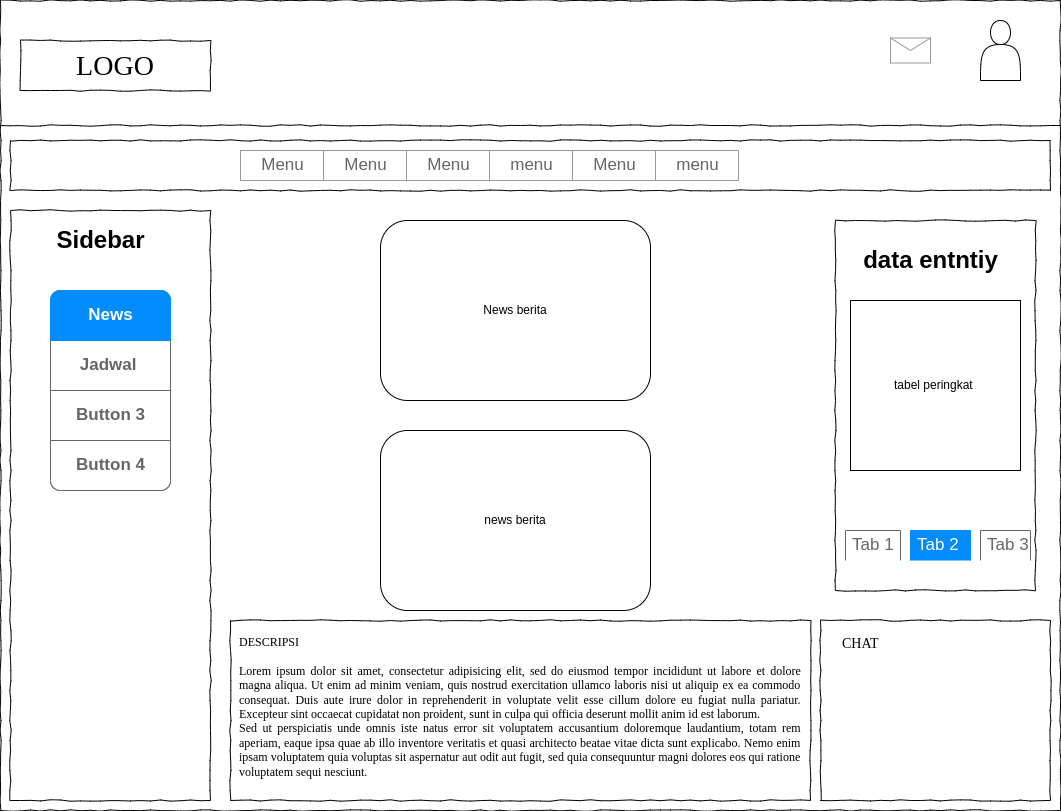

The diagram above was exported from draw.io. Its source (the exported page's mxGraphModel, read from the mxfile embedded in the PNG):
<mxGraphModel dx="1422" dy="729" grid="1" gridSize="10" guides="1" tooltips="1" connect="1" arrows="1" fold="1" page="1" pageScale="1" pageWidth="1100" pageHeight="850" background="none" math="0" shadow="0">
  <root>
    <mxCell id="0" />
    <mxCell id="1" parent="0" />
    <mxCell id="677b7b8949515195-1" value="" style="whiteSpace=wrap;html=1;rounded=0;shadow=0;labelBackgroundColor=none;strokeColor=#000000;strokeWidth=1;fillColor=none;fontFamily=Verdana;fontSize=12;fontColor=#000000;align=center;comic=1;" parent="1" vertex="1">
      <mxGeometry x="20" y="20" width="1060" height="810" as="geometry" />
    </mxCell>
    <mxCell id="677b7b8949515195-2" value="LOGO" style="whiteSpace=wrap;html=1;rounded=0;shadow=0;labelBackgroundColor=none;strokeWidth=1;fontFamily=Verdana;fontSize=28;align=center;comic=1;" parent="1" vertex="1">
      <mxGeometry x="40" y="60" width="190" height="50" as="geometry" />
    </mxCell>
    <mxCell id="677b7b8949515195-8" value="" style="whiteSpace=wrap;html=1;rounded=0;shadow=0;labelBackgroundColor=none;strokeWidth=1;fillColor=none;fontFamily=Verdana;fontSize=12;align=center;comic=1;" parent="1" vertex="1">
      <mxGeometry x="30" y="230" width="200" height="590" as="geometry" />
    </mxCell>
    <mxCell id="677b7b8949515195-9" value="" style="line;strokeWidth=1;html=1;rounded=0;shadow=0;labelBackgroundColor=none;fillColor=none;fontFamily=Verdana;fontSize=14;fontColor=#000000;align=center;comic=1;" parent="1" vertex="1">
      <mxGeometry x="20" y="140" width="1060" height="10" as="geometry" />
    </mxCell>
    <mxCell id="677b7b8949515195-10" value="" style="whiteSpace=wrap;html=1;rounded=0;shadow=0;labelBackgroundColor=none;strokeWidth=1;fillColor=none;fontFamily=Verdana;fontSize=12;align=center;comic=1;" parent="1" vertex="1">
      <mxGeometry x="30" y="160" width="1040" height="50" as="geometry" />
    </mxCell>
    <mxCell id="677b7b8949515195-15" value="&lt;div style=&quot;text-align: justify&quot;&gt;&lt;span&gt;DESCRIPSI&amp;nbsp;&lt;/span&gt;&lt;/div&gt;&lt;div style=&quot;text-align: justify&quot;&gt;&lt;span&gt;&lt;br&gt;&lt;/span&gt;&lt;/div&gt;&lt;div style=&quot;text-align: justify&quot;&gt;&lt;span&gt;Lorem ipsum dolor sit amet, consectetur adipisicing elit, sed do eiusmod tempor incididunt ut labore et dolore magna aliqua. Ut enim ad minim veniam, quis nostrud exercitation ullamco laboris nisi ut aliquip ex ea commodo consequat. Duis aute irure dolor in reprehenderit in voluptate velit esse cillum dolore eu fugiat nulla pariatur. Excepteur sint occaecat cupidatat non proident, sunt in culpa qui officia deserunt mollit anim id est laborum.&lt;/span&gt;&lt;/div&gt;&lt;div style=&quot;text-align: justify&quot;&gt;&lt;span&gt;Sed ut perspiciatis unde omnis iste natus error sit voluptatem accusantium doloremque laudantium, totam rem aperiam, eaque ipsa quae ab illo inventore veritatis et quasi architecto beatae vitae dicta sunt explicabo. Nemo enim ipsam voluptatem quia voluptas sit aspernatur aut odit aut fugit, sed quia consequuntur magni dolores eos qui ratione voluptatem sequi nesciunt.&amp;nbsp;&lt;/span&gt;&lt;/div&gt;" style="whiteSpace=wrap;html=1;rounded=0;shadow=0;labelBackgroundColor=none;strokeWidth=1;fillColor=none;fontFamily=Verdana;fontSize=12;align=center;verticalAlign=top;spacing=10;comic=1;" parent="1" vertex="1">
      <mxGeometry x="250" y="640" width="580" height="180" as="geometry" />
    </mxCell>
    <mxCell id="677b7b8949515195-26" value="" style="whiteSpace=wrap;html=1;rounded=0;shadow=0;labelBackgroundColor=none;strokeWidth=1;fillColor=none;fontFamily=Verdana;fontSize=12;align=center;comic=1;" parent="1" vertex="1">
      <mxGeometry x="840" y="640" width="230" height="180" as="geometry" />
    </mxCell>
    <mxCell id="677b7b8949515195-42" value="CHAT" style="text;html=1;points=[];align=left;verticalAlign=top;spacingTop=-4;fontSize=14;fontFamily=Verdana" parent="1" vertex="1">
      <mxGeometry x="860" y="653" width="170" height="20" as="geometry" />
    </mxCell>
    <mxCell id="OoQua6is3CEvL1fHLPb2-73" value="" style="shape=actor;whiteSpace=wrap;html=1;" parent="1" vertex="1">
      <mxGeometry x="1000" y="40" width="40" height="60" as="geometry" />
    </mxCell>
    <mxCell id="OoQua6is3CEvL1fHLPb2-74" value="" style="strokeWidth=1;shadow=0;dashed=0;align=center;html=1;shape=mxgraph.mockup.forms.rrect;rSize=0;strokeColor=#999999;" parent="1" vertex="1">
      <mxGeometry x="260" y="170" width="498" height="30" as="geometry" />
    </mxCell>
    <mxCell id="OoQua6is3CEvL1fHLPb2-75" value="Menu" style="strokeColor=inherit;fillColor=inherit;gradientColor=inherit;strokeWidth=1;shadow=0;dashed=0;align=center;html=1;shape=mxgraph.mockup.forms.rrect;rSize=0;fontSize=17;fontColor=#666666;" parent="OoQua6is3CEvL1fHLPb2-74" vertex="1">
      <mxGeometry width="83" height="30" as="geometry" />
    </mxCell>
    <mxCell id="OoQua6is3CEvL1fHLPb2-76" value="Menu" style="strokeColor=inherit;fillColor=inherit;gradientColor=inherit;strokeWidth=1;shadow=0;dashed=0;align=center;html=1;shape=mxgraph.mockup.forms.rrect;rSize=0;fontSize=17;fontColor=#666666;" parent="OoQua6is3CEvL1fHLPb2-74" vertex="1">
      <mxGeometry x="83" width="83" height="30" as="geometry" />
    </mxCell>
    <mxCell id="OoQua6is3CEvL1fHLPb2-77" value="Menu" style="strokeColor=inherit;fillColor=inherit;gradientColor=inherit;strokeWidth=1;shadow=0;dashed=0;align=center;html=1;shape=mxgraph.mockup.forms.rrect;rSize=0;fontSize=17;fontColor=#666666;" parent="OoQua6is3CEvL1fHLPb2-74" vertex="1">
      <mxGeometry x="166" width="83" height="30" as="geometry" />
    </mxCell>
    <mxCell id="OoQua6is3CEvL1fHLPb2-78" value="menu" style="strokeColor=inherit;fillColor=inherit;gradientColor=inherit;strokeWidth=1;shadow=0;dashed=0;align=center;html=1;shape=mxgraph.mockup.forms.rrect;rSize=0;fontSize=17;fontColor=#666666;" parent="OoQua6is3CEvL1fHLPb2-74" vertex="1">
      <mxGeometry x="249" width="83" height="30" as="geometry" />
    </mxCell>
    <mxCell id="OoQua6is3CEvL1fHLPb2-79" value="Menu" style="strokeColor=inherit;fillColor=inherit;gradientColor=inherit;strokeWidth=1;shadow=0;dashed=0;align=center;html=1;shape=mxgraph.mockup.forms.rrect;rSize=0;fontSize=17;fontColor=#666666;" parent="OoQua6is3CEvL1fHLPb2-74" vertex="1">
      <mxGeometry x="332" width="83" height="30" as="geometry" />
    </mxCell>
    <mxCell id="OoQua6is3CEvL1fHLPb2-80" value="menu" style="strokeColor=inherit;fillColor=inherit;gradientColor=inherit;strokeWidth=1;shadow=0;dashed=0;align=center;html=1;shape=mxgraph.mockup.forms.rrect;rSize=0;fontSize=17;fontColor=#666666;" parent="OoQua6is3CEvL1fHLPb2-74" vertex="1">
      <mxGeometry x="415" width="83" height="30" as="geometry" />
    </mxCell>
    <mxCell id="OoQua6is3CEvL1fHLPb2-81" value="" style="verticalLabelPosition=bottom;shadow=0;dashed=0;align=center;html=1;verticalAlign=top;strokeWidth=1;shape=mxgraph.mockup.misc.mail2;strokeColor=#999999;" parent="1" vertex="1">
      <mxGeometry x="910" y="57.5" width="40" height="25" as="geometry" />
    </mxCell>
    <mxCell id="OoQua6is3CEvL1fHLPb2-82" value="Sidebar" style="text;strokeColor=none;fillColor=none;html=1;fontSize=24;fontStyle=1;verticalAlign=middle;align=center;" parent="1" vertex="1">
      <mxGeometry x="70" y="240" width="100" height="40" as="geometry" />
    </mxCell>
    <mxCell id="3daBbCy4USwE5AEg0bYA-1" value="" style="strokeWidth=1;shadow=0;dashed=0;align=center;html=1;shape=mxgraph.mockup.rrect;rSize=10;strokeColor=#666666;" vertex="1" parent="1">
      <mxGeometry x="70" y="310" width="120" height="200" as="geometry" />
    </mxCell>
    <mxCell id="3daBbCy4USwE5AEg0bYA-2" value="Jadwal&amp;nbsp;" style="strokeColor=inherit;fillColor=inherit;gradientColor=inherit;strokeWidth=1;shadow=0;dashed=0;align=center;html=1;shape=mxgraph.mockup.rrect;rSize=0;fontSize=17;fontColor=#666666;fontStyle=1;resizeWidth=1;" vertex="1" parent="3daBbCy4USwE5AEg0bYA-1">
      <mxGeometry width="120" height="50" relative="1" as="geometry">
        <mxPoint y="50" as="offset" />
      </mxGeometry>
    </mxCell>
    <mxCell id="3daBbCy4USwE5AEg0bYA-3" value="Button 3" style="strokeColor=inherit;fillColor=inherit;gradientColor=inherit;strokeWidth=1;shadow=0;dashed=0;align=center;html=1;shape=mxgraph.mockup.rrect;rSize=0;fontSize=17;fontColor=#666666;fontStyle=1;resizeWidth=1;" vertex="1" parent="3daBbCy4USwE5AEg0bYA-1">
      <mxGeometry width="120" height="50" relative="1" as="geometry">
        <mxPoint y="100" as="offset" />
      </mxGeometry>
    </mxCell>
    <mxCell id="3daBbCy4USwE5AEg0bYA-4" value="Button 4" style="strokeColor=inherit;fillColor=inherit;gradientColor=inherit;strokeWidth=1;shadow=0;dashed=0;align=center;html=1;shape=mxgraph.mockup.bottomButton;rSize=10;fontSize=17;fontColor=#666666;fontStyle=1;resizeWidth=1;" vertex="1" parent="3daBbCy4USwE5AEg0bYA-1">
      <mxGeometry y="1" width="120" height="50" relative="1" as="geometry">
        <mxPoint y="-50" as="offset" />
      </mxGeometry>
    </mxCell>
    <mxCell id="3daBbCy4USwE5AEg0bYA-5" value="News" style="strokeWidth=1;shadow=0;dashed=0;align=center;html=1;shape=mxgraph.mockup.topButton;rSize=10;fontSize=17;fontColor=#ffffff;fontStyle=1;fillColor=#008cff;strokeColor=#008cff;resizeWidth=1;" vertex="1" parent="3daBbCy4USwE5AEg0bYA-1">
      <mxGeometry width="120" height="50" relative="1" as="geometry" />
    </mxCell>
    <mxCell id="3daBbCy4USwE5AEg0bYA-6" value="" style="whiteSpace=wrap;html=1;rounded=0;shadow=0;labelBackgroundColor=none;strokeWidth=1;fillColor=none;fontFamily=Verdana;fontSize=12;align=center;comic=1;" vertex="1" parent="1">
      <mxGeometry x="855" y="240" width="200" height="370" as="geometry" />
    </mxCell>
    <mxCell id="3daBbCy4USwE5AEg0bYA-7" value="data entntiy" style="text;strokeColor=none;fillColor=none;html=1;fontSize=24;fontStyle=1;verticalAlign=middle;align=center;" vertex="1" parent="1">
      <mxGeometry x="900" y="260" width="100" height="40" as="geometry" />
    </mxCell>
    <mxCell id="3daBbCy4USwE5AEg0bYA-8" value="Tab 1" style="strokeWidth=1;shadow=0;dashed=0;align=center;html=1;shape=mxgraph.mockup.forms.uRect;fontSize=17;fontColor=#666666;align=left;spacingLeft=5;strokeColor=#666666;" vertex="1" parent="1">
      <mxGeometry x="865" y="550" width="55" height="30" as="geometry" />
    </mxCell>
    <mxCell id="3daBbCy4USwE5AEg0bYA-9" value="Tab 2" style="strokeWidth=1;shadow=0;dashed=0;align=center;html=1;shape=mxgraph.mockup.forms.uRect;fontSize=17;fontColor=#ffffff;align=left;spacingLeft=5;strokeColor=#008cff;fillColor=#008cff;" vertex="1" parent="1">
      <mxGeometry x="930" y="550" width="60" height="30" as="geometry" />
    </mxCell>
    <mxCell id="3daBbCy4USwE5AEg0bYA-10" value="Tab 3" style="strokeWidth=1;shadow=0;dashed=0;align=center;html=1;shape=mxgraph.mockup.forms.uRect;fontSize=17;fontColor=#666666;align=left;spacingLeft=5;strokeColor=#666666;" vertex="1" parent="1">
      <mxGeometry x="1000" y="550" width="50" height="30" as="geometry" />
    </mxCell>
    <mxCell id="3daBbCy4USwE5AEg0bYA-12" value="tabel peringkat&amp;nbsp;" style="whiteSpace=wrap;html=1;aspect=fixed;" vertex="1" parent="1">
      <mxGeometry x="870" y="320" width="170" height="170" as="geometry" />
    </mxCell>
    <mxCell id="3daBbCy4USwE5AEg0bYA-13" value="News berita" style="rounded=1;whiteSpace=wrap;html=1;" vertex="1" parent="1">
      <mxGeometry x="400" y="240" width="270" height="180" as="geometry" />
    </mxCell>
    <mxCell id="3daBbCy4USwE5AEg0bYA-14" value="news berita" style="rounded=1;whiteSpace=wrap;html=1;" vertex="1" parent="1">
      <mxGeometry x="400" y="450" width="270" height="180" as="geometry" />
    </mxCell>
  </root>
</mxGraphModel>